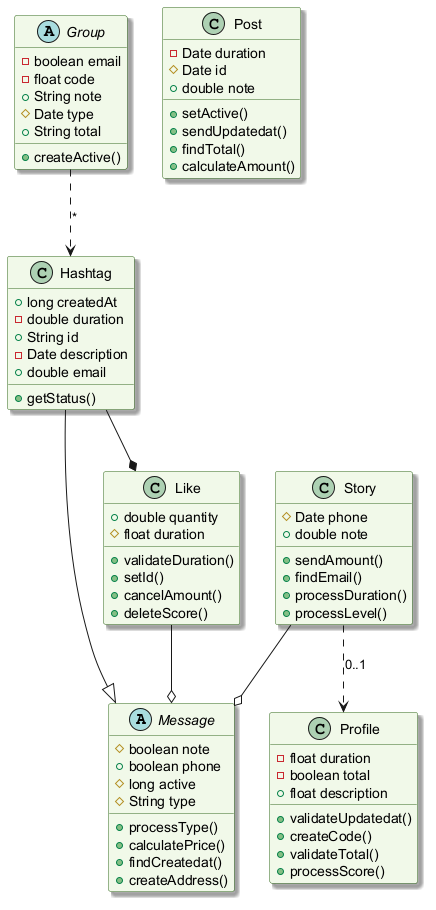

The diagram above was rendered by PlantUML. Its source (embedded in the PNG):
@startuml
skinparam backgroundColor #FFFFFF
skinparam classBackgroundColor #F1F8E9
skinparam classBorderColor #33691E
skinparam shadowing true
abstract class Message {
  #boolean note
  +boolean phone
  #long active
  #String type
  +processType()
  +calculatePrice()
  +findCreatedat()
  +createAddress()
}
class Hashtag {
  +long createdAt
  -double duration
  +String id
  -Date description
  +double email
  +getStatus()
}
class Like {
  +double quantity
  #float duration
  +validateDuration()
  +setId()
  +cancelAmount()
  +deleteScore()
}
class Post {
  -Date duration
  #Date id
  +double note
  +setActive()
  +sendUpdatedat()
  +findTotal()
  +calculateAmount()
}
class Story {
  #Date phone
  +double note
  +sendAmount()
  +findEmail()
  +processDuration()
  +processLevel()
}
class Profile {
  -float duration
  -boolean total
  +float description
  +validateUpdatedat()
  +createCode()
  +validateTotal()
  +processScore()
}
abstract class Group {
  -boolean email
  -float code
  +String note
  #Date type
  +String total
  +createActive()
}
Hashtag --|> Message
Story ..> Profile : "0..1"
Hashtag --* Like
Group ..> Hashtag : "*"
Like --o Message
Story --o Message
@enduml